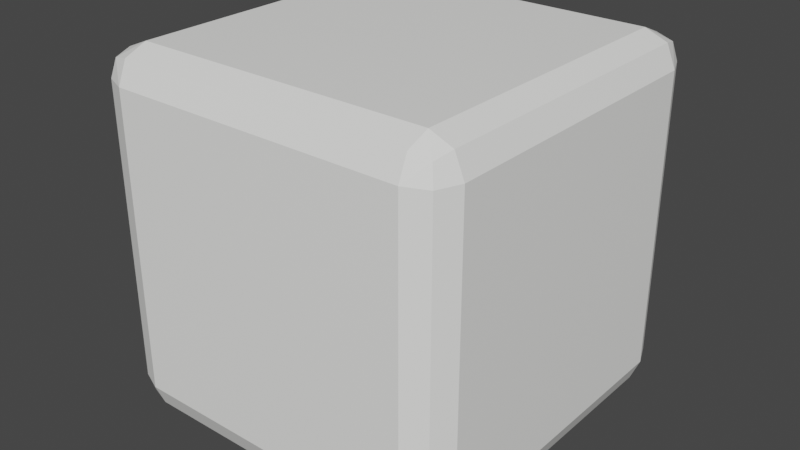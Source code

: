 # Source: untitled.blend  (saved by Blender 2.93.20; exported with 4.5.12 LTS)
import bpy
from mathutils import Matrix  # noqa: F401  (used for matrix-valued properties, if any)

bpy.ops.wm.read_factory_settings(use_empty=True)
scene = bpy.context.scene
scene.name = 'Scene'

# ---- materials (node trees are filled in below, after node groups)
mat_material = bpy.data.materials.new('Material')
mat_material.alpha_threshold = 0.0
mat_material.use_transparent_shadow = False
mat_material.line_color = (0.0, 0.0, 0.0, 1.0)

# ---- material node trees
mat_material.use_nodes = True; mat_material.node_tree.nodes.clear()
_N = mat_material.node_tree.nodes; _L = mat_material.node_tree.links
n0 = _N.new('ShaderNodeOutputMaterial'); n0.name = 'Material Output'; n0.location = (300, 300)
n1 = _N.new('ShaderNodeBsdfPrincipled'); n1.name = 'Principled BSDF'; n1.location = (10, 300)
n1.distribution = 'GGX'
n1.subsurface_method = 'BURLEY'
n1.inputs[0].default_value = (1.0, 1.0, 0.9752, 1.0)
n1.inputs[2].default_value = 0.4
n1.inputs[3].default_value = 1.45
n1.inputs[27].default_value = (0.0, 0.0, 0.0, 1.0)
n1.inputs[28].default_value = 1.0
_L.new(n1.outputs[0], n0.inputs[0])
n0.is_active_output = True

# ---- world
world_world = bpy.data.worlds.new('World'); scene.world = world_world
world_world.use_nodes = True; world_world.node_tree.nodes.clear()
_N = world_world.node_tree.nodes; _L = world_world.node_tree.links
n0 = _N.new('ShaderNodeOutputWorld'); n0.name = 'World Output'; n0.location = (300, 300)
n1 = _N.new('ShaderNodeBackground'); n1.name = 'Background'; n1.location = (10, 300)
n1.inputs[0].default_value = (0.05088, 0.05088, 0.05088, 1.0)
_L.new(n1.outputs[0], n0.inputs[0])
n0.is_active_output = True
world_world.color = (0.05088, 0.05088, 0.05088)
world_world.use_sun_shadow = False
world_world.sun_shadow_jitter_overblur = 0.0

# ---- meshes
me_cube_003 = bpy.data.meshes.new('Cube.003')
me_cube_003.from_pydata([(-0.8243, -0.8243, -1.0), (-0.8243, -1.0, -0.8243), (-1.0, -0.8243, -0.8243), (-0.8243, -0.9485, -0.9485), (-0.9257, -0.9257, -0.9257), (-0.9485, -0.9485, -0.8243), (-0.9485, -0.8243, -0.9485), (-0.8243, -1.0, 0.8243), (-0.8243, -0.8243, 1.0), (-1.0, -0.8243, 0.8243), (-0.8243, -0.9485, 0.9485), (-0.9257, -0.9257, 0.9257), (-0.9485, -0.8243, 0.9485), (-0.9485, -0.9485, 0.8243), (-0.8243, 0.8243, -1.0), (-1.0, 0.8243, -0.8243), (-0.8243, 1.0, -0.8243), (-0.9485, 0.8243, -0.9485), (-0.9257, 0.9257, -0.9257), (-0.9485, 0.9485, -0.8243), (-0.8243, 0.9485, -0.9485), (-0.8243, 0.8243, 1.0), (-0.8243, 1.0, 0.8243), (-1.0, 0.8243, 0.8243), (-0.8243, 0.9485, 0.9485), (-0.9257, 0.9257, 0.9257), (-0.9485, 0.9485, 0.8243), (-0.9485, 0.8243, 0.9485), (0.8243, -0.8243, -1.0), (1.0, -0.8243, -0.8243), (0.8243, -1.0, -0.8243), (0.9485, -0.8243, -0.9485), (0.9257, -0.9257, -0.9257), (0.9485, -0.9485, -0.8243), (0.8243, -0.9485, -0.9485), (0.8243, -0.8243, 1.0), (0.8243, -1.0, 0.8243), (1.0, -0.8243, 0.8243), (0.8243, -0.9485, 0.9485), (0.9257, -0.9257, 0.9257), (0.9485, -0.9485, 0.8243), (0.9485, -0.8243, 0.9485), (0.8243, 0.8243, -1.0), (0.8243, 1.0, -0.8243), (1.0, 0.8243, -0.8243), (0.8243, 0.9485, -0.9485), (0.9257, 0.9257, -0.9257), (0.9485, 0.9485, -0.8243), (0.9485, 0.8243, -0.9485), (0.8243, 0.8243, 1.0), (1.0, 0.8243, 0.8243), (0.8243, 1.0, 0.8243), (0.9485, 0.8243, 0.9485), (0.9257, 0.9257, 0.9257), (0.9485, 0.9485, 0.8243), (0.8243, 0.9485, 0.9485)], [], [(30, 36, 7, 1), (44, 50, 37, 29), (49, 21, 8, 35), (2, 9, 23, 15), (16, 22, 51, 43), (0, 3, 4, 6), (1, 5, 4, 3), (2, 6, 4, 5), (7, 10, 11, 13), (8, 12, 11, 10), (9, 13, 11, 12), (14, 17, 18, 20), (15, 19, 18, 17), (16, 20, 18, 19), (21, 24, 25, 27), (22, 26, 25, 24), (23, 27, 25, 26), (28, 31, 32, 34), (29, 33, 32, 31), (30, 34, 32, 33), (35, 38, 39, 41), (36, 40, 39, 38), (37, 41, 39, 40), (42, 45, 46, 48), (43, 47, 46, 45), (44, 48, 46, 47), (49, 52, 53, 55), (50, 54, 53, 52), (51, 55, 53, 54), (14, 0, 6, 17), (17, 6, 2, 15), (1, 7, 13, 5), (5, 13, 9, 2), (8, 21, 27, 12), (12, 27, 23, 9), (22, 16, 19, 26), (26, 19, 15, 23), (42, 14, 20, 45), (45, 20, 16, 43), (21, 49, 55, 24), (24, 55, 51, 22), (50, 44, 47, 54), (54, 47, 43, 51), (28, 42, 48, 31), (31, 48, 44, 29), (49, 35, 41, 52), (52, 41, 37, 50), (36, 30, 33, 40), (40, 33, 29, 37), (0, 28, 34, 3), (3, 34, 30, 1), (35, 8, 10, 38), (38, 10, 7, 36), (14, 42, 28, 0)])
_uv = me_cube_003.uv_layers.new(name='UVMap')
_uv.uv.foreach_set('vector', [0.397, 0.772, 0.603, 0.772, 0.603, 0.978, 0.397, 0.978, 0.397, 0.522, 0.603, 0.522, 0.603, 0.728, 0.397, 0.728, 0.647, 0.522, 0.853, 0.522, 0.853, 0.728, 0.647, 0.728, 0.397, 0.02196, 0.603, 0.02196, 0.603, 0.228, 0.397, 0.228, 0.397, 0.272, 0.603, 0.272, 0.603, 0.478, 0.397, 0.478, 0.147, 0.728, 0.147, 0.75, 0.1343, 0.75, 0.125, 0.728, 0.397, 0.978, 0.397, 1.0, 0.3843, 1.0, 0.375, 0.978, 0.397, 0.02196, 0.375, 0.02196, 0.375, 0.009282, 0.397, 0.0, 0.603, 0.978, 0.625, 0.978, 0.625, 0.9907, 0.603, 1.0, 0.853, 0.728, 0.875, 0.728, 0.875, 0.7407, 0.853, 0.75, 0.603, 0.02196, 0.603, 0.0, 0.6157, 0.0, 0.625, 0.02196, 0.147, 0.522, 0.125, 0.522, 0.125, 0.5093, 0.147, 0.5, 0.397, 0.228, 0.397, 0.25, 0.3843, 0.25, 0.375, 0.228, 0.397, 0.272, 0.375, 0.272, 0.375, 0.2593, 0.397, 0.25, 0.853, 0.522, 0.853, 0.5, 0.8657, 0.5, 0.875, 0.522, 0.603, 0.272, 0.603, 0.25, 0.6157, 0.25, 0.625, 0.272, 0.603, 0.228, 0.625, 0.228, 0.625, 0.2407, 0.603, 0.25, 0.353, 0.728, 0.375, 0.728, 0.3781, 0.75, 0.353, 0.75, 0.397, 0.728, 0.397, 0.75, 0.3781, 0.75, 0.375, 0.728, 0.397, 0.772, 0.375, 0.772, 0.3781, 0.75, 0.397, 0.75, 0.647, 0.728, 0.647, 0.75, 0.625, 0.7469, 0.625, 0.728, 0.603, 0.772, 0.603, 0.75, 0.625, 0.7469, 0.625, 0.772, 0.603, 0.728, 0.625, 0.728, 0.625, 0.7469, 0.603, 0.75, 0.353, 0.522, 0.353, 0.5, 0.375, 0.5031, 0.375, 0.522, 0.397, 0.478, 0.397, 0.5, 0.375, 0.5031, 0.375, 0.478, 0.397, 0.522, 0.375, 0.522, 0.375, 0.5031, 0.397, 0.5, 0.647, 0.522, 0.625, 0.522, 0.6219, 0.5, 0.647, 0.5, 0.603, 0.522, 0.603, 0.5, 0.6219, 0.5, 0.625, 0.522, 0.603, 0.478, 0.625, 0.478, 0.6219, 0.5, 0.603, 0.5, 0.147, 0.522, 0.147, 0.728, 0.125, 0.728, 0.125, 0.522, 0.375, 0.228, 0.375, 0.02196, 0.397, 0.02196, 0.397, 0.228, 0.397, 0.978, 0.603, 0.978, 0.603, 1.0, 0.397, 1.0, 0.397, 0.0, 0.603, 0.0, 0.603, 0.02196, 0.397, 0.02196, 0.853, 0.728, 0.853, 0.522, 0.875, 0.522, 0.875, 0.728, 0.625, 0.02196, 0.625, 0.228, 0.603, 0.228, 0.603, 0.02196, 0.603, 0.272, 0.397, 0.272, 0.397, 0.25, 0.603, 0.25, 0.603, 0.25, 0.397, 0.25, 0.397, 0.228, 0.603, 0.228, 0.353, 0.522, 0.147, 0.522, 0.147, 0.5, 0.353, 0.5, 0.375, 0.478, 0.375, 0.272, 0.397, 0.272, 0.397, 0.478, 0.853, 0.522, 0.647, 0.522, 0.647, 0.5, 0.853, 0.5, 0.625, 0.272, 0.625, 0.478, 0.603, 0.478, 0.603, 0.272, 0.603, 0.522, 0.397, 0.522, 0.397, 0.5, 0.603, 0.5, 0.603, 0.5, 0.397, 0.5, 0.397, 0.478, 0.603, 0.478, 0.353, 0.728, 0.353, 0.522, 0.375, 0.522, 0.375, 0.728, 0.375, 0.728, 0.375, 0.522, 0.397, 0.522, 0.397, 0.728, 0.647, 0.522, 0.647, 0.728, 0.625, 0.728, 0.625, 0.522, 0.625, 0.522, 0.625, 0.728, 0.603, 0.728, 0.603, 0.522, 0.603, 0.772, 0.397, 0.772, 0.397, 0.75, 0.603, 0.75, 0.603, 0.75, 0.397, 0.75, 0.397, 0.728, 0.603, 0.728, 0.147, 0.728, 0.353, 0.728, 0.353, 0.75, 0.147, 0.75, 0.375, 0.978, 0.375, 0.772, 0.397, 0.772, 0.397, 0.978, 0.647, 0.728, 0.853, 0.728, 0.853, 0.75, 0.647, 0.75, 0.625, 0.772, 0.625, 0.978, 0.603, 0.978, 0.603, 0.772, 0.147, 0.522, 0.353, 0.522, 0.353, 0.728, 0.147, 0.728])
me_cube_003.materials.append(mat_material)
me_cube_003.use_remesh_fix_poles = True
me_cube_003.use_remesh_preserve_attributes = False
me_cube_003.update()

# ---- objects
ob_cube = bpy.data.objects.new('cube', me_cube_003)

# ---- transforms, parenting, visibility, modifiers, constraints
ob_cube.location = (0.0, 0.0, 0.0)
ob_cube.scale = (0.5, 0.5, 0.5)

# ---- collection membership
scene.collection.objects.link(ob_cube)

# ---- scene / render settings (as saved in the file)
scene.frame_start = 1; scene.frame_end = 250; scene.frame_set(1)
scene.render.engine = 'BLENDER_EEVEE_NEXT'
scene.cycles.use_denoising = False
scene.cycles.samples = 128
scene.cycles.sampling_pattern = 'TABULATED_SOBOL'
scene.cycles.use_adaptive_sampling = False
scene.cycles.use_light_tree = False
scene.view_settings.view_transform = 'Filmic'
bpy.context.view_layer.update()

# ---- added for rendering (the .blend has no active camera and no usable light): camera, sun
cam_auto = bpy.data.cameras.new('AutoCamera')
cam_auto.lens = 50.0
cam_auto.sensor_width = 36.0
cam_auto.clip_end = 1000.0
ob_auto_camera = bpy.data.objects.new('AutoCamera', cam_auto)
scene.collection.objects.link(ob_auto_camera)
ob_auto_camera.location = (1.60254, -1.92304, 1.28203)
ob_auto_camera.rotation_euler = (1.09748, -7.21219e-08, 0.694738)
scene.camera = ob_auto_camera
light_auto_sun = bpy.data.lights.new('AutoSun', 'SUN')
light_auto_sun.energy = 3.0
light_auto_sun.angle = 0.0523599
ob_auto_sun = bpy.data.objects.new('AutoSun', light_auto_sun)
scene.collection.objects.link(ob_auto_sun)
ob_auto_sun.rotation_euler = (0.872665, 0.174533, 0.523599)
bpy.context.view_layer.update()
